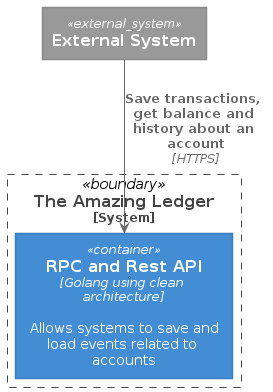

The diagram above was rendered by PlantUML. Its source (embedded in the PNG):
@startuml Basic Sample
!includeurl https://raw.githubusercontent.com/RicardoNiepel/C4-PlantUML/release/1-0/C4_Container.puml

System_Ext(external_system, "External System")
System_Boundary(ledger, "The Amazing Ledger") {
    Container(ledger_app, "RPC and Rest API", "Golang using clean architecture", "Allows systems to save and load events related to accounts")
}

Rel(external_system, ledger_app, "Save transactions, get balance and history about an account", "HTTPS")
@enduml